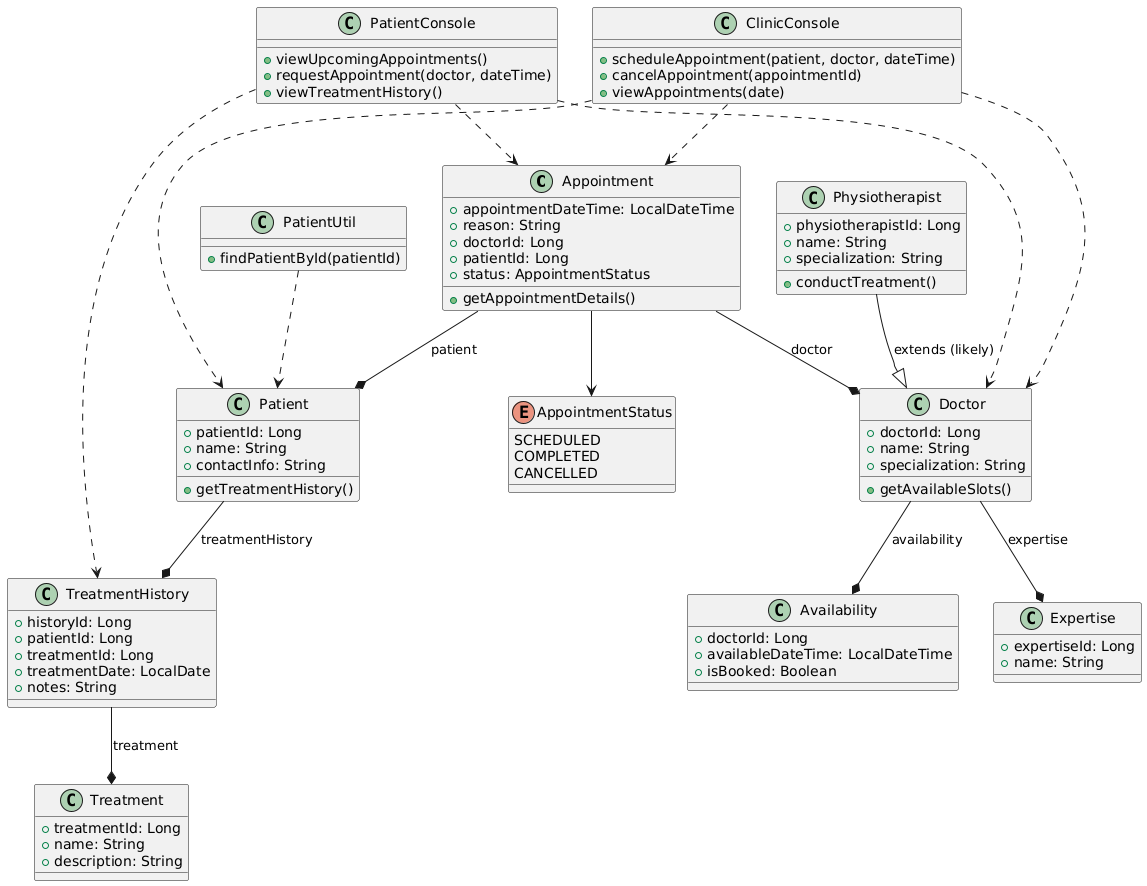

The diagram above was rendered by PlantUML. Its source (embedded in the PNG):
@startuml
class Appointment {
  + appointmentDateTime: LocalDateTime
  + reason: String
  + doctorId: Long
  + patientId: Long
  + status: AppointmentStatus
  + getAppointmentDetails()
}

enum AppointmentStatus {
  SCHEDULED
  COMPLETED
  CANCELLED
}

class Availability {
  + doctorId: Long
  + availableDateTime: LocalDateTime
  + isBooked: Boolean
}

class Doctor {
  + doctorId: Long
  + name: String
  + specialization: String
  + getAvailableSlots()
}

class Expertise {
  + expertiseId: Long
  + name: String
}

class Patient {
  + patientId: Long
  + name: String
  + contactInfo: String
  + getTreatmentHistory()
}

class Physiotherapist {
  + physiotherapistId: Long
  + name: String
  + specialization: String
  + conductTreatment()
}

class Treatment {
  + treatmentId: Long
  + name: String
  + description: String
}

class TreatmentHistory {
  + historyId: Long
  + patientId: Long
  + treatmentId: Long
  + treatmentDate: LocalDate
  + notes: String
}

class ClinicConsole {
  + scheduleAppointment(patient, doctor, dateTime)
  + cancelAppointment(appointmentId)
  + viewAppointments(date)
}

class PatientConsole {
  + viewUpcomingAppointments()
  + requestAppointment(doctor, dateTime)
  + viewTreatmentHistory()
}

class PatientUtil {
  + findPatientById(patientId)
}

Appointment --* Patient : patient
Appointment --* Doctor : doctor
Appointment --> AppointmentStatus
Doctor --* Availability : availability
Doctor --* Expertise : expertise
Patient --* TreatmentHistory : treatmentHistory
TreatmentHistory --* Treatment : treatment
ClinicConsole ..> Appointment
ClinicConsole ..> Patient
ClinicConsole ..> Doctor
PatientConsole ..> Appointment
PatientConsole ..> TreatmentHistory
PatientConsole ..> Doctor
PatientUtil ..> Patient

Physiotherapist --|> Doctor : extends (likely)
@enduml